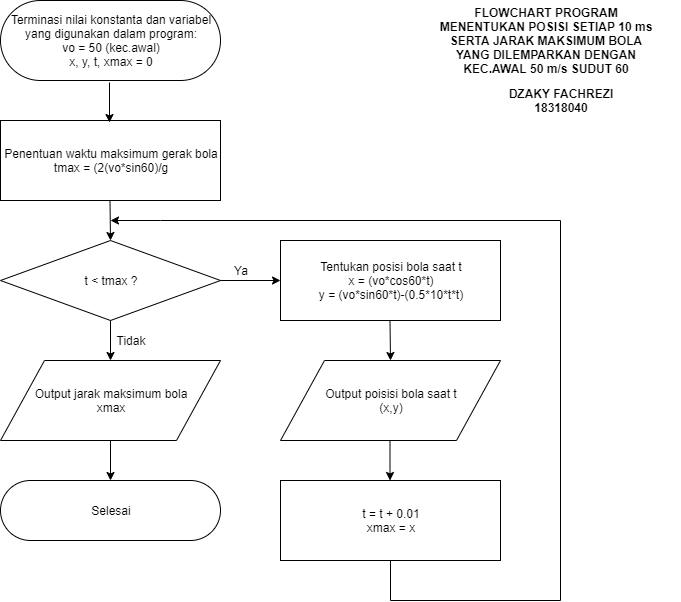

The diagram above was exported from draw.io. Its source (the exported page's mxGraphModel, read from the mxfile embedded in the PNG):
<mxGraphModel dx="868" dy="433" grid="1" gridSize="10" guides="1" tooltips="1" connect="1" arrows="1" fold="1" page="1" pageScale="1" pageWidth="827" pageHeight="1169" math="0" shadow="0">
  <root>
    <mxCell id="WIyWlLk6GJQsqaUBKTNV-0" />
    <mxCell id="WIyWlLk6GJQsqaUBKTNV-1" parent="WIyWlLk6GJQsqaUBKTNV-0" />
    <mxCell id="VmFIN11tczecP0cYqPMF-2" value="Terminasi nilai konstanta dan variabel yang digunakan dalam program:&lt;br&gt;vo = 50 (kec.awal)&lt;br&gt;x, y, t, xmax = 0" style="rounded=1;whiteSpace=wrap;html=1;arcSize=50;" vertex="1" parent="WIyWlLk6GJQsqaUBKTNV-1">
      <mxGeometry x="80" y="40" width="220" height="80" as="geometry" />
    </mxCell>
    <mxCell id="VmFIN11tczecP0cYqPMF-3" value="Penentuan waktu maksimum gerak bola&lt;br&gt;tmax = (2(vo*sin60)/g" style="rounded=0;whiteSpace=wrap;html=1;" vertex="1" parent="WIyWlLk6GJQsqaUBKTNV-1">
      <mxGeometry x="80" y="160" width="220" height="80" as="geometry" />
    </mxCell>
    <mxCell id="VmFIN11tczecP0cYqPMF-5" value="t &amp;lt; tmax ?" style="rhombus;whiteSpace=wrap;html=1;" vertex="1" parent="WIyWlLk6GJQsqaUBKTNV-1">
      <mxGeometry x="80" y="280" width="220" height="80" as="geometry" />
    </mxCell>
    <mxCell id="VmFIN11tczecP0cYqPMF-6" value="" style="endArrow=classic;html=1;" edge="1" parent="WIyWlLk6GJQsqaUBKTNV-1" target="VmFIN11tczecP0cYqPMF-7">
      <mxGeometry width="50" height="50" relative="1" as="geometry">
        <mxPoint x="300" y="320" as="sourcePoint" />
        <mxPoint x="400" y="320" as="targetPoint" />
      </mxGeometry>
    </mxCell>
    <mxCell id="VmFIN11tczecP0cYqPMF-7" value="Tentukan posisi bola saat t&lt;br&gt;x = (vo*cos60*t)&lt;br&gt;y = (vo*sin60*t)-(0.5*10*t*t)" style="rounded=0;whiteSpace=wrap;html=1;" vertex="1" parent="WIyWlLk6GJQsqaUBKTNV-1">
      <mxGeometry x="360" y="280" width="220" height="80" as="geometry" />
    </mxCell>
    <mxCell id="VmFIN11tczecP0cYqPMF-8" value="Output poisisi bola saat t&lt;br&gt;(x,y)" style="shape=parallelogram;perimeter=parallelogramPerimeter;whiteSpace=wrap;html=1;" vertex="1" parent="WIyWlLk6GJQsqaUBKTNV-1">
      <mxGeometry x="360" y="400" width="220" height="80" as="geometry" />
    </mxCell>
    <mxCell id="VmFIN11tczecP0cYqPMF-11" value="t = t + 0.01&lt;br&gt;xmax = x" style="rounded=0;whiteSpace=wrap;html=1;" vertex="1" parent="WIyWlLk6GJQsqaUBKTNV-1">
      <mxGeometry x="360" y="520" width="220" height="80" as="geometry" />
    </mxCell>
    <mxCell id="VmFIN11tczecP0cYqPMF-12" value="" style="endArrow=classic;html=1;" edge="1" parent="WIyWlLk6GJQsqaUBKTNV-1">
      <mxGeometry width="50" height="50" relative="1" as="geometry">
        <mxPoint x="469.5" y="360" as="sourcePoint" />
        <mxPoint x="470" y="400" as="targetPoint" />
      </mxGeometry>
    </mxCell>
    <mxCell id="VmFIN11tczecP0cYqPMF-14" value="" style="endArrow=classic;html=1;" edge="1" parent="WIyWlLk6GJQsqaUBKTNV-1">
      <mxGeometry width="50" height="50" relative="1" as="geometry">
        <mxPoint x="469.5" y="480" as="sourcePoint" />
        <mxPoint x="469.5" y="520" as="targetPoint" />
      </mxGeometry>
    </mxCell>
    <mxCell id="VmFIN11tczecP0cYqPMF-16" value="" style="endArrow=none;html=1;" edge="1" parent="WIyWlLk6GJQsqaUBKTNV-1">
      <mxGeometry width="50" height="50" relative="1" as="geometry">
        <mxPoint x="470" y="640" as="sourcePoint" />
        <mxPoint x="470" y="600" as="targetPoint" />
      </mxGeometry>
    </mxCell>
    <mxCell id="VmFIN11tczecP0cYqPMF-17" value="" style="endArrow=none;html=1;" edge="1" parent="WIyWlLk6GJQsqaUBKTNV-1">
      <mxGeometry width="50" height="50" relative="1" as="geometry">
        <mxPoint x="470" y="640" as="sourcePoint" />
        <mxPoint x="640" y="640" as="targetPoint" />
      </mxGeometry>
    </mxCell>
    <mxCell id="VmFIN11tczecP0cYqPMF-18" value="" style="endArrow=none;html=1;" edge="1" parent="WIyWlLk6GJQsqaUBKTNV-1">
      <mxGeometry width="50" height="50" relative="1" as="geometry">
        <mxPoint x="640" y="640" as="sourcePoint" />
        <mxPoint x="640" y="260" as="targetPoint" />
      </mxGeometry>
    </mxCell>
    <mxCell id="VmFIN11tczecP0cYqPMF-19" value="" style="endArrow=none;html=1;" edge="1" parent="WIyWlLk6GJQsqaUBKTNV-1">
      <mxGeometry width="50" height="50" relative="1" as="geometry">
        <mxPoint x="240" y="260" as="sourcePoint" />
        <mxPoint x="640" y="260" as="targetPoint" />
      </mxGeometry>
    </mxCell>
    <mxCell id="VmFIN11tczecP0cYqPMF-20" value="" style="endArrow=classic;html=1;" edge="1" parent="WIyWlLk6GJQsqaUBKTNV-1">
      <mxGeometry width="50" height="50" relative="1" as="geometry">
        <mxPoint x="189.5" y="240" as="sourcePoint" />
        <mxPoint x="190" y="280" as="targetPoint" />
      </mxGeometry>
    </mxCell>
    <mxCell id="VmFIN11tczecP0cYqPMF-22" value="" style="endArrow=classic;html=1;" edge="1" parent="WIyWlLk6GJQsqaUBKTNV-1">
      <mxGeometry width="50" height="50" relative="1" as="geometry">
        <mxPoint x="240" y="260" as="sourcePoint" />
        <mxPoint x="190" y="260" as="targetPoint" />
      </mxGeometry>
    </mxCell>
    <mxCell id="VmFIN11tczecP0cYqPMF-23" value="Ya" style="text;html=1;strokeColor=none;fillColor=none;align=center;verticalAlign=middle;whiteSpace=wrap;rounded=0;" vertex="1" parent="WIyWlLk6GJQsqaUBKTNV-1">
      <mxGeometry x="300" y="300" width="40" height="20" as="geometry" />
    </mxCell>
    <mxCell id="VmFIN11tczecP0cYqPMF-24" value="" style="endArrow=classic;html=1;" edge="1" parent="WIyWlLk6GJQsqaUBKTNV-1">
      <mxGeometry width="50" height="50" relative="1" as="geometry">
        <mxPoint x="190" y="360" as="sourcePoint" />
        <mxPoint x="190" y="400" as="targetPoint" />
      </mxGeometry>
    </mxCell>
    <mxCell id="VmFIN11tczecP0cYqPMF-25" value="Output jarak maksimum bola&lt;br&gt;xmax" style="shape=parallelogram;perimeter=parallelogramPerimeter;whiteSpace=wrap;html=1;" vertex="1" parent="WIyWlLk6GJQsqaUBKTNV-1">
      <mxGeometry x="80" y="400" width="220" height="80" as="geometry" />
    </mxCell>
    <mxCell id="VmFIN11tczecP0cYqPMF-26" value="Tidak" style="text;html=1;strokeColor=none;fillColor=none;align=center;verticalAlign=middle;whiteSpace=wrap;rounded=0;" vertex="1" parent="WIyWlLk6GJQsqaUBKTNV-1">
      <mxGeometry x="190" y="370" width="40" height="20" as="geometry" />
    </mxCell>
    <mxCell id="VmFIN11tczecP0cYqPMF-27" value="Selesai" style="rounded=1;whiteSpace=wrap;html=1;arcSize=50;" vertex="1" parent="WIyWlLk6GJQsqaUBKTNV-1">
      <mxGeometry x="80" y="520" width="220" height="60" as="geometry" />
    </mxCell>
    <mxCell id="VmFIN11tczecP0cYqPMF-28" value="" style="endArrow=classic;html=1;" edge="1" parent="WIyWlLk6GJQsqaUBKTNV-1">
      <mxGeometry width="50" height="50" relative="1" as="geometry">
        <mxPoint x="190" y="480" as="sourcePoint" />
        <mxPoint x="190" y="520" as="targetPoint" />
      </mxGeometry>
    </mxCell>
    <mxCell id="VmFIN11tczecP0cYqPMF-29" value="" style="endArrow=classic;html=1;" edge="1" parent="WIyWlLk6GJQsqaUBKTNV-1">
      <mxGeometry width="50" height="50" relative="1" as="geometry">
        <mxPoint x="189" y="122" as="sourcePoint" />
        <mxPoint x="189" y="162" as="targetPoint" />
      </mxGeometry>
    </mxCell>
    <mxCell id="VmFIN11tczecP0cYqPMF-30" value="&lt;b&gt;FLOWCHART PROGRAM MENENTUKAN POSISI SETIAP 10 ms SERTA JARAK MAKSIMUM BOLA YANG DILEMPARKAN DENGAN KEC.AWAL 50 m/s SUDUT 60&lt;/b&gt;" style="text;html=1;strokeColor=none;fillColor=none;align=center;verticalAlign=middle;whiteSpace=wrap;rounded=0;" vertex="1" parent="WIyWlLk6GJQsqaUBKTNV-1">
      <mxGeometry x="510" y="40" width="230" height="80" as="geometry" />
    </mxCell>
    <mxCell id="VmFIN11tczecP0cYqPMF-31" value="&lt;b&gt;DZAKY FACHREZI&lt;br&gt;18318040&lt;br&gt;&lt;/b&gt;" style="text;html=1;strokeColor=none;fillColor=none;align=center;verticalAlign=middle;whiteSpace=wrap;rounded=0;" vertex="1" parent="WIyWlLk6GJQsqaUBKTNV-1">
      <mxGeometry x="520" y="120" width="240" height="40" as="geometry" />
    </mxCell>
  </root>
</mxGraphModel>